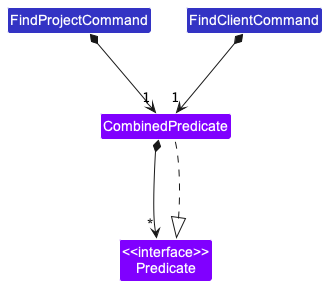

The diagram above was rendered by PlantUML. Its source (embedded in the PNG):
@startuml
!include style.puml

Class CombinedPredicate COMMON_COLOR
Class FindClientCommand LOGIC_COLOR
Class FindProjectCommand LOGIC_COLOR
Class "<<interface>>\nPredicate" as Predicate COMMON_COLOR

FindProjectCommand *-down->"1" CombinedPredicate
FindClientCommand *-down->"1" CombinedPredicate
FindProjectCommand -[hidden]right-> FindClientCommand
CombinedPredicate *-down-> "*" Predicate
Predicate <|.. CombinedPredicate
@enduml